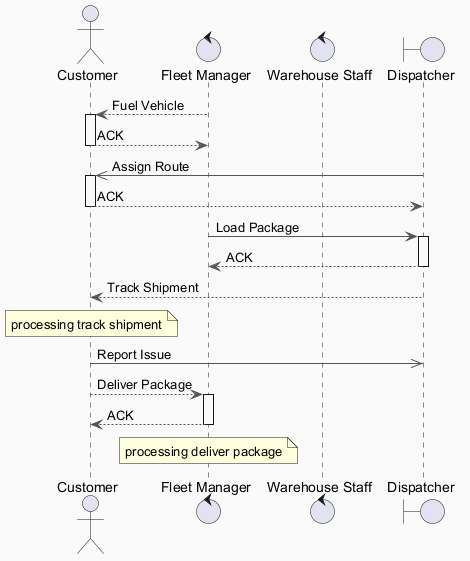

The diagram above was rendered by PlantUML. Its source (embedded in the PNG):
@startuml
skinparam backgroundColor #FAFAFA
skinparam classBackgroundColor #FFF3E0
skinparam classBorderColor #E65100
skinparam ArrowColor #555555
actor "Customer" as C
control "Fleet Manager" as FM
control "Warehouse Staff" as WS
boundary "Dispatcher" as D
FM --> C : Fuel Vehicle
activate C
C --> FM : ACK
deactivate C
D ->> C : Assign Route
activate C
C --> D : ACK
deactivate C
FM -> D : Load Package
activate D
D --> FM : ACK
deactivate D
D --> C : Track Shipment
note over C : processing track shipment
C ->> D : Report Issue
C --> FM : Deliver Package
activate FM
FM --> C : ACK
deactivate FM
note over FM : processing deliver package
@enduml